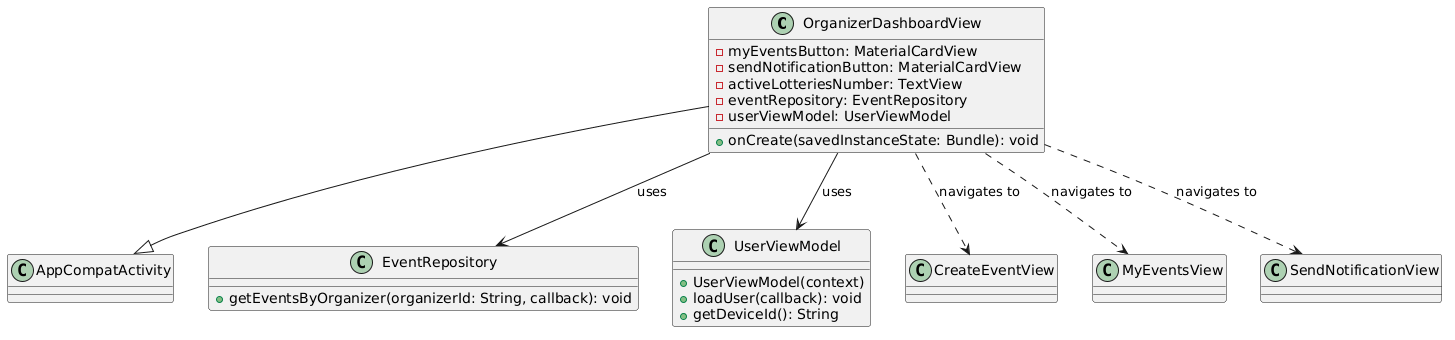

The diagram above was rendered by PlantUML. Its source (embedded in the PNG):
@startuml
class OrganizerDashboardView {
  - myEventsButton: MaterialCardView
  - sendNotificationButton: MaterialCardView
  - activeLotteriesNumber: TextView
  - eventRepository: EventRepository
  - userViewModel: UserViewModel

  + onCreate(savedInstanceState: Bundle): void
}

OrganizerDashboardView --|> AppCompatActivity

class EventRepository {
  + getEventsByOrganizer(organizerId: String, callback): void
}

class UserViewModel {
  + UserViewModel(context)
  + loadUser(callback): void
  + getDeviceId(): String
}

class CreateEventView
class MyEventsView
class SendNotificationView

OrganizerDashboardView --> EventRepository : uses
OrganizerDashboardView --> UserViewModel : uses

OrganizerDashboardView ..> CreateEventView : navigates to
OrganizerDashboardView ..> MyEventsView : navigates to
OrganizerDashboardView ..> SendNotificationView : navigates to
@enduml